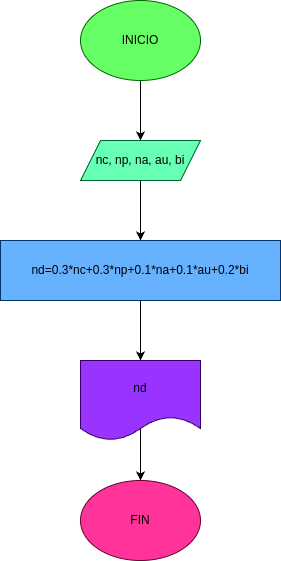

The diagram above was exported from draw.io. Its source (the exported page's mxGraphModel, read from the mxfile embedded in the PNG):
<mxGraphModel dx="532" dy="483" grid="1" gridSize="10" guides="1" tooltips="1" connect="1" arrows="1" fold="1" page="1" pageScale="1" pageWidth="850" pageHeight="1100" math="0" shadow="0">
  <root>
    <mxCell id="0" />
    <mxCell id="1" parent="0" />
    <mxCell id="3" style="edgeStyle=none;html=1;" parent="1" source="2" edge="1">
      <mxGeometry relative="1" as="geometry">
        <mxPoint x="420" y="340" as="targetPoint" />
      </mxGeometry>
    </mxCell>
    <mxCell id="2" value="INICIO" style="ellipse;whiteSpace=wrap;html=1;fillColor=#66FF66;strokeColor=#006600;" parent="1" vertex="1">
      <mxGeometry x="360" y="200" width="120" height="80" as="geometry" />
    </mxCell>
    <mxCell id="6" style="edgeStyle=none;html=1;entryX=0.5;entryY=0;entryDx=0;entryDy=0;" parent="1" source="4" target="5" edge="1">
      <mxGeometry relative="1" as="geometry">
        <mxPoint x="420" y="430" as="targetPoint" />
      </mxGeometry>
    </mxCell>
    <mxCell id="4" value="nc, np, na, au, bi" style="shape=parallelogram;perimeter=parallelogramPerimeter;whiteSpace=wrap;html=1;fixedSize=1;fillColor=#66FFB3;strokeColor=#006633;" parent="1" vertex="1">
      <mxGeometry x="360" y="340" width="120" height="40" as="geometry" />
    </mxCell>
    <mxCell id="9" style="edgeStyle=none;html=1;" parent="1" source="5" target="8" edge="1">
      <mxGeometry relative="1" as="geometry" />
    </mxCell>
    <mxCell id="5" value="nd=0.3*nc+0.3*np+0.1*na+0.1*au+0.2*bi" style="rounded=0;whiteSpace=wrap;html=1;fillColor=#66B2FF;strokeColor=#003366;" parent="1" vertex="1">
      <mxGeometry x="280" y="440" width="280" height="60" as="geometry" />
    </mxCell>
    <mxCell id="11" style="edgeStyle=none;html=1;entryX=0.5;entryY=0;entryDx=0;entryDy=0;exitX=0.5;exitY=0.8;exitDx=0;exitDy=0;exitPerimeter=0;" parent="1" source="8" target="10" edge="1">
      <mxGeometry relative="1" as="geometry" />
    </mxCell>
    <mxCell id="8" value="nd" style="shape=document;whiteSpace=wrap;html=1;boundedLbl=1;fillColor=#9933FF;strokeColor=#330066;" parent="1" vertex="1">
      <mxGeometry x="360" y="560" width="120" height="80" as="geometry" />
    </mxCell>
    <mxCell id="10" value="FIN" style="ellipse;whiteSpace=wrap;html=1;fillColor=#FF3399;strokeColor=#660033;" parent="1" vertex="1">
      <mxGeometry x="360" y="680" width="120" height="80" as="geometry" />
    </mxCell>
  </root>
</mxGraphModel>